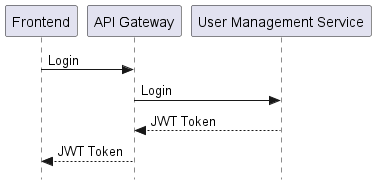

The diagram above was rendered by PlantUML. Its source (embedded in the PNG):
@startuml

participant frontend as "Frontend"
participant api_gateway as "API Gateway"
participant user_management_service as "User Management Service"

skinparam style strictuml

frontend -> api_gateway : Login
api_gateway -> user_management_service : Login
user_management_service --> api_gateway : JWT Token
api_gateway --> frontend : JWT Token

@enduml